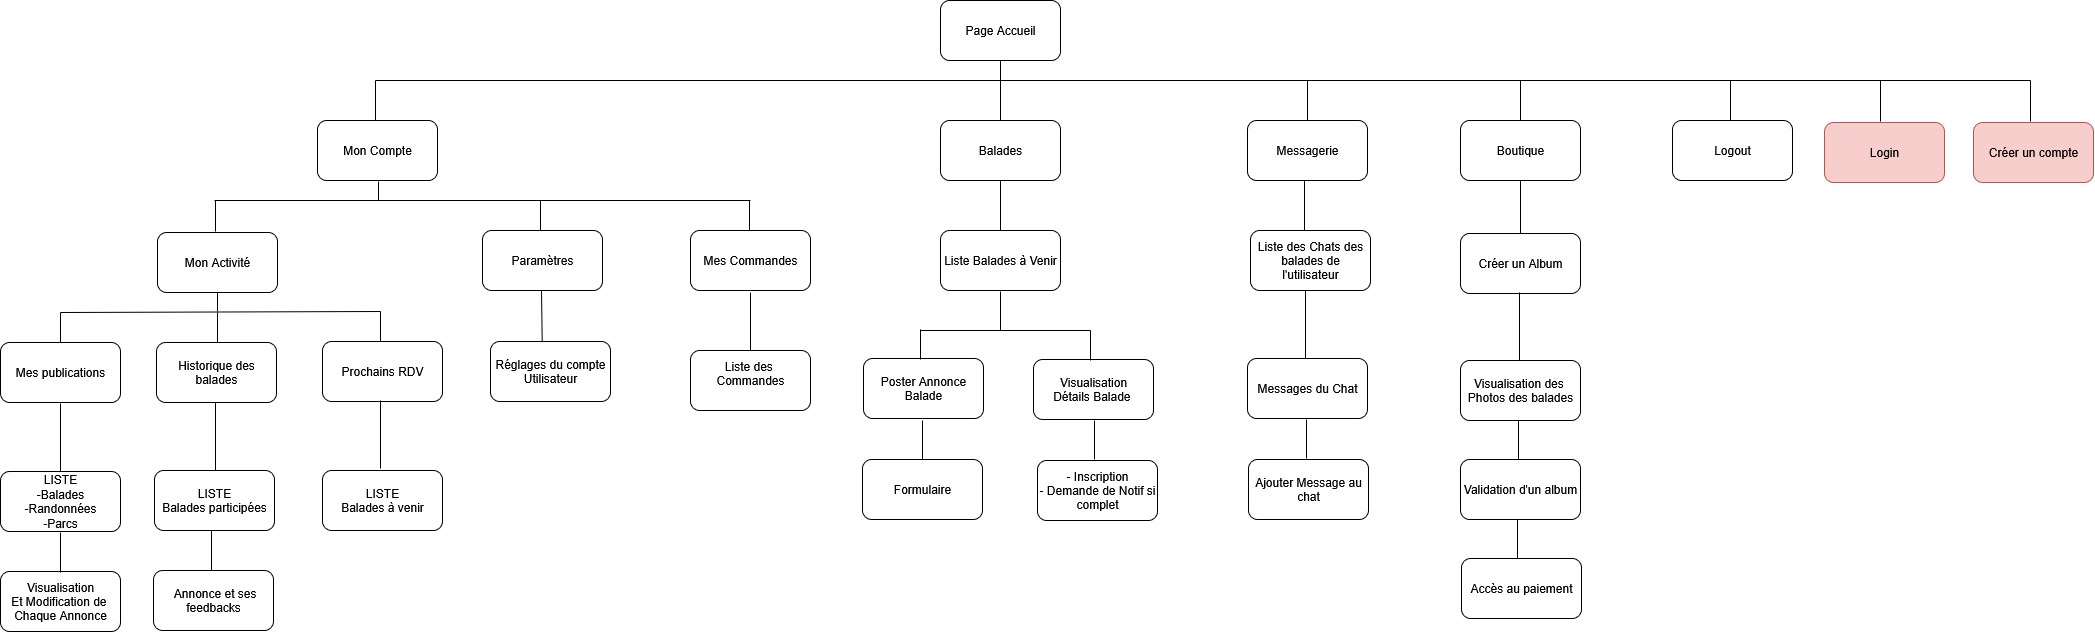

The diagram above was exported from draw.io. Its source (the exported page's mxGraphModel, read from the mxfile embedded in the PNG):
<mxGraphModel dx="3112" dy="2362" grid="1" gridSize="10" guides="1" tooltips="1" connect="1" arrows="1" fold="1" page="1" pageScale="1" pageWidth="827" pageHeight="1169" math="0" shadow="0">
  <root>
    <mxCell id="0" />
    <mxCell id="1" parent="0" />
    <mxCell id="xmhLrd4AKtTfS3yQDNsD-6" value="&lt;div&gt;Page Accueil&lt;/div&gt;" style="rounded=1;whiteSpace=wrap;html=1;" parent="1" vertex="1">
      <mxGeometry x="780" y="-10" width="120" height="60" as="geometry" />
    </mxCell>
    <mxCell id="xmhLrd4AKtTfS3yQDNsD-7" value="Balades" style="rounded=1;whiteSpace=wrap;html=1;" parent="1" vertex="1">
      <mxGeometry x="780" y="110" width="120" height="60" as="geometry" />
    </mxCell>
    <mxCell id="xmhLrd4AKtTfS3yQDNsD-8" value="Logout" style="rounded=1;whiteSpace=wrap;html=1;" parent="1" vertex="1">
      <mxGeometry x="1512" y="110" width="120" height="60" as="geometry" />
    </mxCell>
    <mxCell id="xmhLrd4AKtTfS3yQDNsD-9" value="Créer un compte" style="rounded=1;whiteSpace=wrap;html=1;fillColor=#f8cecc;strokeColor=#b85450;" parent="1" vertex="1">
      <mxGeometry x="1813" y="112" width="120" height="60" as="geometry" />
    </mxCell>
    <mxCell id="xmhLrd4AKtTfS3yQDNsD-12" value="Mon Activité" style="rounded=1;whiteSpace=wrap;html=1;" parent="1" vertex="1">
      <mxGeometry x="-3" y="222" width="120" height="60" as="geometry" />
    </mxCell>
    <mxCell id="xmhLrd4AKtTfS3yQDNsD-13" value="Mes publications" style="rounded=1;whiteSpace=wrap;html=1;" parent="1" vertex="1">
      <mxGeometry x="-160" y="332" width="120" height="60" as="geometry" />
    </mxCell>
    <mxCell id="xmhLrd4AKtTfS3yQDNsD-14" value="Historique des balades" style="rounded=1;whiteSpace=wrap;html=1;" parent="1" vertex="1">
      <mxGeometry x="-4" y="332" width="120" height="60" as="geometry" />
    </mxCell>
    <mxCell id="xmhLrd4AKtTfS3yQDNsD-15" value="&lt;div&gt;LISTE&lt;/div&gt;&lt;div&gt;-Balades&lt;/div&gt;&lt;span style=&quot;background-color: generic-light-dark(rgb(31, 248, 226), rgb(237, 237, 237));&quot;&gt;&lt;span style=&quot;background-color: generic-light-dark(rgb(150, 175, 243), rgb(237, 237, 237));&quot;&gt;&lt;span&gt;-Randonnées&lt;/span&gt;&lt;br&gt;&lt;span style=&quot;background-color: generic-light-dark(rgb(150, 175, 243), rgb(237, 237, 237));&quot;&gt;-Parcs&lt;/span&gt;&lt;/span&gt;&lt;/span&gt;" style="rounded=1;whiteSpace=wrap;html=1;" parent="1" vertex="1">
      <mxGeometry x="-160" y="461" width="120" height="60" as="geometry" />
    </mxCell>
    <mxCell id="xmhLrd4AKtTfS3yQDNsD-18" value="Visualisation&lt;br&gt;Et Modification de&amp;nbsp;&lt;br&gt;Chaque Annonce" style="rounded=1;whiteSpace=wrap;html=1;" parent="1" vertex="1">
      <mxGeometry x="-160" y="561" width="120" height="60" as="geometry" />
    </mxCell>
    <mxCell id="xmhLrd4AKtTfS3yQDNsD-19" value="LISTE&lt;br&gt;Balades participées" style="rounded=1;whiteSpace=wrap;html=1;strokeColor=default;align=center;verticalAlign=middle;fontFamily=Helvetica;fontSize=12;fontColor=default;fillColor=default;" parent="1" vertex="1">
      <mxGeometry x="-6" y="460" width="120" height="60" as="geometry" />
    </mxCell>
    <mxCell id="xmhLrd4AKtTfS3yQDNsD-20" value="&amp;nbsp;Annonce et ses feedbacks" style="rounded=1;whiteSpace=wrap;html=1;" parent="1" vertex="1">
      <mxGeometry x="-7" y="560" width="120" height="60" as="geometry" />
    </mxCell>
    <mxCell id="xmhLrd4AKtTfS3yQDNsD-21" value="Liste Balades à Venir" style="rounded=1;whiteSpace=wrap;html=1;" parent="1" vertex="1">
      <mxGeometry x="780" y="220" width="120" height="60" as="geometry" />
    </mxCell>
    <mxCell id="xmhLrd4AKtTfS3yQDNsD-22" value="Visualisation&lt;br&gt;Détails Balade&amp;nbsp;" style="rounded=1;whiteSpace=wrap;html=1;" parent="1" vertex="1">
      <mxGeometry x="873" y="349" width="120" height="60" as="geometry" />
    </mxCell>
    <mxCell id="xmhLrd4AKtTfS3yQDNsD-23" value="Poster Annonce&lt;br&gt;Balade" style="rounded=1;whiteSpace=wrap;html=1;" parent="1" vertex="1">
      <mxGeometry x="703" y="348" width="120" height="60" as="geometry" />
    </mxCell>
    <mxCell id="xmhLrd4AKtTfS3yQDNsD-24" value="- Inscription&lt;br&gt;- Demande de Notif si complet" style="rounded=1;whiteSpace=wrap;html=1;" parent="1" vertex="1">
      <mxGeometry x="877" y="450" width="120" height="60" as="geometry" />
    </mxCell>
    <mxCell id="xmhLrd4AKtTfS3yQDNsD-25" value="Prochains RDV" style="rounded=1;whiteSpace=wrap;html=1;" parent="1" vertex="1">
      <mxGeometry x="162" y="331" width="120" height="60" as="geometry" />
    </mxCell>
    <mxCell id="xmhLrd4AKtTfS3yQDNsD-26" value="&lt;div&gt;LISTE&lt;/div&gt;&lt;div&gt;Balades à venir&lt;/div&gt;" style="rounded=1;whiteSpace=wrap;html=1;" parent="1" vertex="1">
      <mxGeometry x="162" y="460" width="120" height="60" as="geometry" />
    </mxCell>
    <mxCell id="xmhLrd4AKtTfS3yQDNsD-27" value="Formulaire" style="rounded=1;whiteSpace=wrap;html=1;" parent="1" vertex="1">
      <mxGeometry x="702" y="449" width="120" height="60" as="geometry" />
    </mxCell>
    <mxCell id="xmhLrd4AKtTfS3yQDNsD-29" value="Messagerie" style="rounded=1;whiteSpace=wrap;html=1;" parent="1" vertex="1">
      <mxGeometry x="1087" y="110" width="120" height="60" as="geometry" />
    </mxCell>
    <mxCell id="xmhLrd4AKtTfS3yQDNsD-30" value="Liste des Chats des balades de&lt;br&gt;l'utilisateur" style="rounded=1;whiteSpace=wrap;html=1;" parent="1" vertex="1">
      <mxGeometry x="1090" y="220" width="120" height="60" as="geometry" />
    </mxCell>
    <mxCell id="xmhLrd4AKtTfS3yQDNsD-31" value="Boutique" style="rounded=1;whiteSpace=wrap;html=1;" parent="1" vertex="1">
      <mxGeometry x="1300" y="110" width="120" height="60" as="geometry" />
    </mxCell>
    <mxCell id="xmhLrd4AKtTfS3yQDNsD-32" value="Créer un Album" style="rounded=1;whiteSpace=wrap;html=1;" parent="1" vertex="1">
      <mxGeometry x="1300" y="223" width="120" height="60" as="geometry" />
    </mxCell>
    <mxCell id="xmhLrd4AKtTfS3yQDNsD-33" value="Visualisation des&amp;nbsp;&lt;br&gt;Photos des balades" style="rounded=1;whiteSpace=wrap;html=1;" parent="1" vertex="1">
      <mxGeometry x="1300" y="350" width="120" height="60" as="geometry" />
    </mxCell>
    <mxCell id="xmhLrd4AKtTfS3yQDNsD-34" value="Validation d'un album" style="rounded=1;whiteSpace=wrap;html=1;" parent="1" vertex="1">
      <mxGeometry x="1300" y="449" width="120" height="60" as="geometry" />
    </mxCell>
    <mxCell id="xmhLrd4AKtTfS3yQDNsD-35" value="Accès au paiement" style="rounded=1;whiteSpace=wrap;html=1;" parent="1" vertex="1">
      <mxGeometry x="1301" y="548" width="120" height="60" as="geometry" />
    </mxCell>
    <mxCell id="xmhLrd4AKtTfS3yQDNsD-36" value="Messages du Chat" style="rounded=1;whiteSpace=wrap;html=1;" parent="1" vertex="1">
      <mxGeometry x="1087" y="348" width="120" height="60" as="geometry" />
    </mxCell>
    <mxCell id="xmhLrd4AKtTfS3yQDNsD-37" value="Ajouter Message au chat" style="rounded=1;whiteSpace=wrap;html=1;" parent="1" vertex="1">
      <mxGeometry x="1088" y="449" width="120" height="60" as="geometry" />
    </mxCell>
    <mxCell id="xmhLrd4AKtTfS3yQDNsD-42" value="" style="endArrow=none;html=1;rounded=0;fontFamily=Helvetica;fontSize=12;fontColor=default;exitX=0.5;exitY=1;exitDx=0;exitDy=0;entryX=0.5;entryY=0;entryDx=0;entryDy=0;" parent="1" source="xmhLrd4AKtTfS3yQDNsD-6" target="xmhLrd4AKtTfS3yQDNsD-7" edge="1">
      <mxGeometry width="50" height="50" relative="1" as="geometry">
        <mxPoint x="1080" y="280" as="sourcePoint" />
        <mxPoint x="1130" y="230" as="targetPoint" />
      </mxGeometry>
    </mxCell>
    <mxCell id="xmhLrd4AKtTfS3yQDNsD-43" value="" style="endArrow=none;html=1;rounded=0;fontFamily=Helvetica;fontSize=12;fontColor=default;exitX=0.5;exitY=1;exitDx=0;exitDy=0;entryX=0.5;entryY=0;entryDx=0;entryDy=0;" parent="1" source="xmhLrd4AKtTfS3yQDNsD-7" edge="1">
      <mxGeometry width="50" height="50" relative="1" as="geometry">
        <mxPoint x="840" y="190" as="sourcePoint" />
        <mxPoint x="840" y="220" as="targetPoint" />
      </mxGeometry>
    </mxCell>
    <mxCell id="xmhLrd4AKtTfS3yQDNsD-44" value="" style="endArrow=none;html=1;rounded=0;fontFamily=Helvetica;fontSize=12;fontColor=default;exitX=0.5;exitY=1;exitDx=0;exitDy=0;" parent="1" edge="1">
      <mxGeometry width="50" height="50" relative="1" as="geometry">
        <mxPoint x="840" y="281" as="sourcePoint" />
        <mxPoint x="840" y="320" as="targetPoint" />
      </mxGeometry>
    </mxCell>
    <mxCell id="xmhLrd4AKtTfS3yQDNsD-45" value="" style="endArrow=none;html=1;rounded=0;fontFamily=Helvetica;fontSize=12;fontColor=default;exitX=0.5;exitY=1;exitDx=0;exitDy=0;entryX=0.5;entryY=0;entryDx=0;entryDy=0;" parent="1" edge="1">
      <mxGeometry width="50" height="50" relative="1" as="geometry">
        <mxPoint x="930" y="320" as="sourcePoint" />
        <mxPoint x="930" y="350" as="targetPoint" />
      </mxGeometry>
    </mxCell>
    <mxCell id="xmhLrd4AKtTfS3yQDNsD-46" value="" style="endArrow=none;html=1;rounded=0;fontFamily=Helvetica;fontSize=12;fontColor=default;exitX=0.5;exitY=1;exitDx=0;exitDy=0;entryX=0.5;entryY=0;entryDx=0;entryDy=0;" parent="1" edge="1">
      <mxGeometry width="50" height="50" relative="1" as="geometry">
        <mxPoint x="760" y="319" as="sourcePoint" />
        <mxPoint x="760" y="349" as="targetPoint" />
      </mxGeometry>
    </mxCell>
    <mxCell id="xmhLrd4AKtTfS3yQDNsD-47" value="" style="endArrow=none;html=1;rounded=0;fontFamily=Helvetica;fontSize=12;fontColor=default;" parent="1" edge="1">
      <mxGeometry width="50" height="50" relative="1" as="geometry">
        <mxPoint x="760" y="320" as="sourcePoint" />
        <mxPoint x="930" y="320" as="targetPoint" />
      </mxGeometry>
    </mxCell>
    <mxCell id="xmhLrd4AKtTfS3yQDNsD-48" value="" style="endArrow=none;html=1;rounded=0;fontFamily=Helvetica;fontSize=12;fontColor=default;exitX=0.5;exitY=1;exitDx=0;exitDy=0;" parent="1" edge="1">
      <mxGeometry width="50" height="50" relative="1" as="geometry">
        <mxPoint x="762" y="410" as="sourcePoint" />
        <mxPoint x="762" y="449" as="targetPoint" />
      </mxGeometry>
    </mxCell>
    <mxCell id="xmhLrd4AKtTfS3yQDNsD-49" value="" style="endArrow=none;html=1;rounded=0;fontFamily=Helvetica;fontSize=12;fontColor=default;exitX=0.5;exitY=1;exitDx=0;exitDy=0;" parent="1" edge="1">
      <mxGeometry width="50" height="50" relative="1" as="geometry">
        <mxPoint x="934" y="410" as="sourcePoint" />
        <mxPoint x="934" y="449" as="targetPoint" />
      </mxGeometry>
    </mxCell>
    <mxCell id="xmhLrd4AKtTfS3yQDNsD-52" value="" style="endArrow=none;html=1;rounded=0;fontFamily=Helvetica;fontSize=12;fontColor=default;exitX=0.5;exitY=1;exitDx=0;exitDy=0;" parent="1" edge="1">
      <mxGeometry width="50" height="50" relative="1" as="geometry">
        <mxPoint x="55" y="392" as="sourcePoint" />
        <mxPoint x="55" y="460" as="targetPoint" />
      </mxGeometry>
    </mxCell>
    <mxCell id="xmhLrd4AKtTfS3yQDNsD-54" value="" style="endArrow=none;html=1;rounded=0;fontFamily=Helvetica;fontSize=12;fontColor=default;exitX=0.5;exitY=1;exitDx=0;exitDy=0;" parent="1" edge="1">
      <mxGeometry width="50" height="50" relative="1" as="geometry">
        <mxPoint x="51" y="520" as="sourcePoint" />
        <mxPoint x="51" y="560" as="targetPoint" />
      </mxGeometry>
    </mxCell>
    <mxCell id="xmhLrd4AKtTfS3yQDNsD-56" value="" style="endArrow=none;html=1;rounded=0;fontFamily=Helvetica;fontSize=12;fontColor=default;" parent="1" edge="1">
      <mxGeometry width="50" height="50" relative="1" as="geometry">
        <mxPoint x="57" y="282" as="sourcePoint" />
        <mxPoint x="57" y="301" as="targetPoint" />
      </mxGeometry>
    </mxCell>
    <mxCell id="xmhLrd4AKtTfS3yQDNsD-57" value="" style="endArrow=none;html=1;rounded=0;fontFamily=Helvetica;fontSize=12;fontColor=default;" parent="1" edge="1">
      <mxGeometry width="50" height="50" relative="1" as="geometry">
        <mxPoint x="-100" y="302" as="sourcePoint" />
        <mxPoint x="220" y="301" as="targetPoint" />
      </mxGeometry>
    </mxCell>
    <mxCell id="xmhLrd4AKtTfS3yQDNsD-60" value="" style="endArrow=none;html=1;rounded=0;fontFamily=Helvetica;fontSize=12;fontColor=default;exitX=0.5;exitY=1;exitDx=0;exitDy=0;" parent="1" edge="1">
      <mxGeometry width="50" height="50" relative="1" as="geometry">
        <mxPoint x="57" y="302" as="sourcePoint" />
        <mxPoint x="57" y="332" as="targetPoint" />
      </mxGeometry>
    </mxCell>
    <mxCell id="xmhLrd4AKtTfS3yQDNsD-61" value="" style="endArrow=none;html=1;rounded=0;fontFamily=Helvetica;fontSize=12;fontColor=default;exitX=0.5;exitY=1;exitDx=0;exitDy=0;" parent="1" edge="1">
      <mxGeometry width="50" height="50" relative="1" as="geometry">
        <mxPoint x="220" y="301" as="sourcePoint" />
        <mxPoint x="220" y="331" as="targetPoint" />
      </mxGeometry>
    </mxCell>
    <mxCell id="xmhLrd4AKtTfS3yQDNsD-62" value="" style="endArrow=none;html=1;rounded=0;fontFamily=Helvetica;fontSize=12;fontColor=default;exitX=0.5;exitY=1;exitDx=0;exitDy=0;" parent="1" edge="1">
      <mxGeometry width="50" height="50" relative="1" as="geometry">
        <mxPoint x="-100" y="302" as="sourcePoint" />
        <mxPoint x="-100" y="332" as="targetPoint" />
      </mxGeometry>
    </mxCell>
    <mxCell id="xmhLrd4AKtTfS3yQDNsD-63" value="" style="endArrow=none;html=1;rounded=0;fontFamily=Helvetica;fontSize=12;fontColor=default;exitX=0.5;exitY=1;exitDx=0;exitDy=0;" parent="1" edge="1">
      <mxGeometry width="50" height="50" relative="1" as="geometry">
        <mxPoint x="220" y="390" as="sourcePoint" />
        <mxPoint x="220" y="458" as="targetPoint" />
      </mxGeometry>
    </mxCell>
    <mxCell id="xmhLrd4AKtTfS3yQDNsD-64" value="" style="endArrow=none;html=1;rounded=0;fontFamily=Helvetica;fontSize=12;fontColor=default;exitX=0.5;exitY=1;exitDx=0;exitDy=0;" parent="1" edge="1">
      <mxGeometry width="50" height="50" relative="1" as="geometry">
        <mxPoint x="-100" y="393" as="sourcePoint" />
        <mxPoint x="-100" y="461" as="targetPoint" />
      </mxGeometry>
    </mxCell>
    <mxCell id="xmhLrd4AKtTfS3yQDNsD-65" value="" style="endArrow=none;html=1;rounded=0;fontFamily=Helvetica;fontSize=12;fontColor=default;exitX=0.5;exitY=1;exitDx=0;exitDy=0;" parent="1" edge="1">
      <mxGeometry width="50" height="50" relative="1" as="geometry">
        <mxPoint x="-100" y="522" as="sourcePoint" />
        <mxPoint x="-100" y="562" as="targetPoint" />
      </mxGeometry>
    </mxCell>
    <mxCell id="xmhLrd4AKtTfS3yQDNsD-66" value="" style="endArrow=none;html=1;rounded=0;fontFamily=Helvetica;fontSize=12;fontColor=default;entryX=0.5;entryY=0;entryDx=0;entryDy=0;" parent="1" edge="1">
      <mxGeometry width="50" height="50" relative="1" as="geometry">
        <mxPoint x="1144" y="170" as="sourcePoint" />
        <mxPoint x="1144" y="220" as="targetPoint" />
      </mxGeometry>
    </mxCell>
    <mxCell id="xmhLrd4AKtTfS3yQDNsD-67" value="" style="endArrow=none;html=1;rounded=0;fontFamily=Helvetica;fontSize=12;fontColor=default;exitX=0.5;exitY=1;exitDx=0;exitDy=0;" parent="1" edge="1">
      <mxGeometry width="50" height="50" relative="1" as="geometry">
        <mxPoint x="1145" y="280" as="sourcePoint" />
        <mxPoint x="1145" y="348" as="targetPoint" />
      </mxGeometry>
    </mxCell>
    <mxCell id="xmhLrd4AKtTfS3yQDNsD-68" value="" style="endArrow=none;html=1;rounded=0;fontFamily=Helvetica;fontSize=12;fontColor=default;exitX=0.5;exitY=1;exitDx=0;exitDy=0;" parent="1" edge="1">
      <mxGeometry width="50" height="50" relative="1" as="geometry">
        <mxPoint x="1146" y="409" as="sourcePoint" />
        <mxPoint x="1146" y="448" as="targetPoint" />
      </mxGeometry>
    </mxCell>
    <mxCell id="xmhLrd4AKtTfS3yQDNsD-69" value="" style="endArrow=none;html=1;rounded=0;fontFamily=Helvetica;fontSize=12;fontColor=default;entryX=0.5;entryY=0;entryDx=0;entryDy=0;exitX=0.5;exitY=1;exitDx=0;exitDy=0;" parent="1" source="xmhLrd4AKtTfS3yQDNsD-31" edge="1">
      <mxGeometry width="50" height="50" relative="1" as="geometry">
        <mxPoint x="1360" y="173" as="sourcePoint" />
        <mxPoint x="1360" y="223" as="targetPoint" />
      </mxGeometry>
    </mxCell>
    <mxCell id="xmhLrd4AKtTfS3yQDNsD-70" value="" style="endArrow=none;html=1;rounded=0;fontFamily=Helvetica;fontSize=12;fontColor=default;exitX=0.5;exitY=1;exitDx=0;exitDy=0;" parent="1" edge="1">
      <mxGeometry width="50" height="50" relative="1" as="geometry">
        <mxPoint x="1359" y="282" as="sourcePoint" />
        <mxPoint x="1359" y="350" as="targetPoint" />
      </mxGeometry>
    </mxCell>
    <mxCell id="xmhLrd4AKtTfS3yQDNsD-71" value="" style="endArrow=none;html=1;rounded=0;fontFamily=Helvetica;fontSize=12;fontColor=default;exitX=0.5;exitY=1;exitDx=0;exitDy=0;" parent="1" edge="1">
      <mxGeometry width="50" height="50" relative="1" as="geometry">
        <mxPoint x="1358" y="410" as="sourcePoint" />
        <mxPoint x="1358" y="449" as="targetPoint" />
      </mxGeometry>
    </mxCell>
    <mxCell id="xmhLrd4AKtTfS3yQDNsD-72" value="" style="endArrow=none;html=1;rounded=0;fontFamily=Helvetica;fontSize=12;fontColor=default;exitX=0.5;exitY=1;exitDx=0;exitDy=0;" parent="1" edge="1">
      <mxGeometry width="50" height="50" relative="1" as="geometry">
        <mxPoint x="1357" y="509" as="sourcePoint" />
        <mxPoint x="1357" y="548" as="targetPoint" />
      </mxGeometry>
    </mxCell>
    <mxCell id="xmhLrd4AKtTfS3yQDNsD-76" value="" style="endArrow=none;html=1;rounded=0;fontFamily=Helvetica;fontSize=12;fontColor=default;" parent="1" edge="1">
      <mxGeometry width="50" height="50" relative="1" as="geometry">
        <mxPoint x="215" y="70" as="sourcePoint" />
        <mxPoint x="1870" y="70" as="targetPoint" />
      </mxGeometry>
    </mxCell>
    <mxCell id="xmhLrd4AKtTfS3yQDNsD-77" value="" style="endArrow=none;html=1;rounded=0;fontFamily=Helvetica;fontSize=12;fontColor=default;entryX=0.5;entryY=0;entryDx=0;entryDy=0;" parent="1" edge="1">
      <mxGeometry width="50" height="50" relative="1" as="geometry">
        <mxPoint x="215" y="70" as="sourcePoint" />
        <mxPoint x="215" y="110" as="targetPoint" />
      </mxGeometry>
    </mxCell>
    <mxCell id="xmhLrd4AKtTfS3yQDNsD-79" value="" style="endArrow=none;html=1;rounded=0;fontFamily=Helvetica;fontSize=12;fontColor=default;entryX=0.5;entryY=0;entryDx=0;entryDy=0;" parent="1" edge="1">
      <mxGeometry width="50" height="50" relative="1" as="geometry">
        <mxPoint x="1147" y="70" as="sourcePoint" />
        <mxPoint x="1147" y="110" as="targetPoint" />
      </mxGeometry>
    </mxCell>
    <mxCell id="xmhLrd4AKtTfS3yQDNsD-80" value="" style="endArrow=none;html=1;rounded=0;fontFamily=Helvetica;fontSize=12;fontColor=default;entryX=0.5;entryY=0;entryDx=0;entryDy=0;" parent="1" edge="1">
      <mxGeometry width="50" height="50" relative="1" as="geometry">
        <mxPoint x="1360" y="70" as="sourcePoint" />
        <mxPoint x="1360" y="110" as="targetPoint" />
      </mxGeometry>
    </mxCell>
    <mxCell id="xmhLrd4AKtTfS3yQDNsD-82" value="" style="endArrow=none;html=1;rounded=0;fontFamily=Helvetica;fontSize=12;fontColor=default;entryX=0.5;entryY=0;entryDx=0;entryDy=0;" parent="1" edge="1">
      <mxGeometry width="50" height="50" relative="1" as="geometry">
        <mxPoint x="1570" y="70" as="sourcePoint" />
        <mxPoint x="1570" y="110" as="targetPoint" />
      </mxGeometry>
    </mxCell>
    <mxCell id="xmhLrd4AKtTfS3yQDNsD-83" value="" style="endArrow=none;html=1;rounded=0;fontFamily=Helvetica;fontSize=12;fontColor=default;entryX=0.5;entryY=0;entryDx=0;entryDy=0;" parent="1" edge="1">
      <mxGeometry width="50" height="50" relative="1" as="geometry">
        <mxPoint x="1720" y="70" as="sourcePoint" />
        <mxPoint x="1720" y="111" as="targetPoint" />
      </mxGeometry>
    </mxCell>
    <mxCell id="4HohReAZ9vOOnDiIUZyX-20" value="Mon Compte" style="rounded=1;whiteSpace=wrap;html=1;" parent="1" vertex="1">
      <mxGeometry x="157" y="110" width="120" height="60" as="geometry" />
    </mxCell>
    <mxCell id="4HohReAZ9vOOnDiIUZyX-21" value="Paramètres" style="rounded=1;whiteSpace=wrap;html=1;" parent="1" vertex="1">
      <mxGeometry x="322" y="220" width="120" height="60" as="geometry" />
    </mxCell>
    <mxCell id="4HohReAZ9vOOnDiIUZyX-22" value="" style="endArrow=none;html=1;rounded=0;fontFamily=Helvetica;fontSize=12;fontColor=default;" parent="1" edge="1">
      <mxGeometry width="50" height="50" relative="1" as="geometry">
        <mxPoint x="218" y="171" as="sourcePoint" />
        <mxPoint x="218" y="190" as="targetPoint" />
      </mxGeometry>
    </mxCell>
    <mxCell id="4HohReAZ9vOOnDiIUZyX-23" value="" style="endArrow=none;html=1;rounded=0;fontFamily=Helvetica;fontSize=12;fontColor=default;" parent="1" edge="1">
      <mxGeometry width="50" height="50" relative="1" as="geometry">
        <mxPoint x="54" y="190" as="sourcePoint" />
        <mxPoint x="590" y="190" as="targetPoint" />
      </mxGeometry>
    </mxCell>
    <mxCell id="4HohReAZ9vOOnDiIUZyX-24" value="" style="endArrow=none;html=1;rounded=0;fontFamily=Helvetica;fontSize=12;fontColor=default;" parent="1" edge="1">
      <mxGeometry width="50" height="50" relative="1" as="geometry">
        <mxPoint x="55" y="190" as="sourcePoint" />
        <mxPoint x="55" y="221" as="targetPoint" />
      </mxGeometry>
    </mxCell>
    <mxCell id="4HohReAZ9vOOnDiIUZyX-25" value="" style="endArrow=none;html=1;rounded=0;fontFamily=Helvetica;fontSize=12;fontColor=default;exitX=0.5;exitY=1;exitDx=0;exitDy=0;" parent="1" edge="1">
      <mxGeometry width="50" height="50" relative="1" as="geometry">
        <mxPoint x="380" y="190" as="sourcePoint" />
        <mxPoint x="380" y="220" as="targetPoint" />
      </mxGeometry>
    </mxCell>
    <mxCell id="4HohReAZ9vOOnDiIUZyX-26" value="Mes Commandes" style="rounded=1;whiteSpace=wrap;html=1;" parent="1" vertex="1">
      <mxGeometry x="530" y="220" width="120" height="60" as="geometry" />
    </mxCell>
    <mxCell id="4HohReAZ9vOOnDiIUZyX-27" value="" style="endArrow=none;html=1;rounded=0;fontFamily=Helvetica;fontSize=12;fontColor=default;exitX=0.5;exitY=1;exitDx=0;exitDy=0;" parent="1" edge="1">
      <mxGeometry width="50" height="50" relative="1" as="geometry">
        <mxPoint x="589" y="190" as="sourcePoint" />
        <mxPoint x="589" y="220" as="targetPoint" />
      </mxGeometry>
    </mxCell>
    <mxCell id="4HohReAZ9vOOnDiIUZyX-30" value="Login" style="rounded=1;whiteSpace=wrap;html=1;fillColor=#f8cecc;strokeColor=#b85450;" parent="1" vertex="1">
      <mxGeometry x="1664" y="112" width="120" height="60" as="geometry" />
    </mxCell>
    <mxCell id="4HohReAZ9vOOnDiIUZyX-31" value="" style="endArrow=none;html=1;rounded=0;fontFamily=Helvetica;fontSize=12;fontColor=default;entryX=0.5;entryY=0;entryDx=0;entryDy=0;" parent="1" edge="1">
      <mxGeometry width="50" height="50" relative="1" as="geometry">
        <mxPoint x="1870" y="70" as="sourcePoint" />
        <mxPoint x="1870" y="111" as="targetPoint" />
      </mxGeometry>
    </mxCell>
    <mxCell id="4HohReAZ9vOOnDiIUZyX-32" value="Réglages du compte&lt;br&gt;Utilisateur" style="rounded=1;whiteSpace=wrap;html=1;" parent="1" vertex="1">
      <mxGeometry x="330" y="331" width="120" height="60" as="geometry" />
    </mxCell>
    <mxCell id="4HohReAZ9vOOnDiIUZyX-33" value="Liste des&amp;nbsp;&lt;br&gt;Commandes&lt;div&gt;&lt;br/&gt;&lt;/div&gt;" style="rounded=1;whiteSpace=wrap;html=1;" parent="1" vertex="1">
      <mxGeometry x="530" y="340" width="120" height="60" as="geometry" />
    </mxCell>
    <mxCell id="4HohReAZ9vOOnDiIUZyX-34" value="" style="endArrow=none;html=1;rounded=0;fontFamily=Helvetica;fontSize=12;fontColor=default;exitX=0.5;exitY=1;exitDx=0;exitDy=0;entryX=0.5;entryY=0;entryDx=0;entryDy=0;" parent="1" target="4HohReAZ9vOOnDiIUZyX-33" edge="1">
      <mxGeometry width="50" height="50" relative="1" as="geometry">
        <mxPoint x="590" y="282" as="sourcePoint" />
        <mxPoint x="590" y="321" as="targetPoint" />
      </mxGeometry>
    </mxCell>
    <mxCell id="4HohReAZ9vOOnDiIUZyX-35" value="" style="endArrow=none;html=1;rounded=0;fontFamily=Helvetica;fontSize=12;fontColor=default;exitX=0.5;exitY=1;exitDx=0;exitDy=0;entryX=0.431;entryY=0.01;entryDx=0;entryDy=0;entryPerimeter=0;" parent="1" target="4HohReAZ9vOOnDiIUZyX-32" edge="1">
      <mxGeometry width="50" height="50" relative="1" as="geometry">
        <mxPoint x="381" y="280" as="sourcePoint" />
        <mxPoint x="381" y="319" as="targetPoint" />
      </mxGeometry>
    </mxCell>
  </root>
</mxGraphModel>